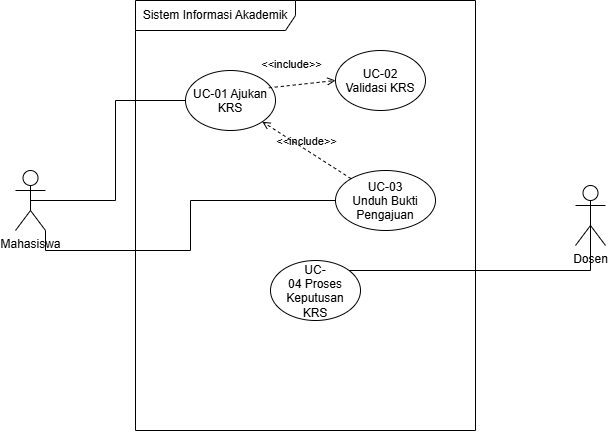

The diagram above was exported from draw.io. Its source (the exported page's mxGraphModel, read from the mxfile embedded in the PNG):
<mxGraphModel dx="774" dy="531" grid="1" gridSize="10" guides="1" tooltips="1" connect="1" arrows="1" fold="1" page="1" pageScale="1" pageWidth="850" pageHeight="1100" math="0" shadow="0">
  <root>
    <mxCell id="0" />
    <mxCell id="1" parent="0" />
    <mxCell id="8jHLC3z-kmEGMQn088xV-1" parent="1" style="shape=umlFrame;whiteSpace=wrap;html=1;pointerEvents=0;recursiveResize=0;container=1;collapsible=0;width=160;" value="Sistem Informasi Akademik" vertex="1">
      <mxGeometry height="430" width="340" x="200" y="250" as="geometry" />
    </mxCell>
    <mxCell id="8jHLC3z-kmEGMQn088xV-7" parent="8jHLC3z-kmEGMQn088xV-1" style="ellipse;whiteSpace=wrap;html=1;shapeInside=1;" value="UC-02 Validasi KRS" vertex="1">
      <mxGeometry height="60" width="90" x="200" y="50" as="geometry" />
    </mxCell>
    <mxCell id="8jHLC3z-kmEGMQn088xV-9" parent="8jHLC3z-kmEGMQn088xV-1" style="ellipse;whiteSpace=wrap;html=1;shapeInside=1;" value="UC-03 Unduh Bukti Pengajuan" vertex="1">
      <mxGeometry height="60" width="100" x="200" y="170" as="geometry" />
    </mxCell>
    <mxCell id="8jHLC3z-kmEGMQn088xV-10" parent="8jHLC3z-kmEGMQn088xV-1" style="ellipse;whiteSpace=wrap;html=1;shapeInside=1;" value="UC-01 Ajukan KRS&lt;div&gt;&lt;br/&gt;&lt;/div&gt;" vertex="1">
      <mxGeometry height="60" width="90" x="50" y="70" as="geometry" />
    </mxCell>
    <mxCell id="8jHLC3z-kmEGMQn088xV-17" edge="1" parent="8jHLC3z-kmEGMQn088xV-1" source="8jHLC3z-kmEGMQn088xV-10" style="html=1;verticalAlign=bottom;labelBackgroundColor=none;endArrow=open;endFill=0;dashed=1;rounded=0;entryX=0;entryY=0.5;entryDx=0;entryDy=0;exitX=0.926;exitY=0.289;exitDx=0;exitDy=0;exitPerimeter=0;" target="8jHLC3z-kmEGMQn088xV-7" value="&amp;lt;&amp;lt;include&amp;gt;&amp;gt;">
      <mxGeometry relative="1" width="160" x="-0.2646" y="12" as="geometry">
        <mxPoint x="-1" as="offset" />
        <mxPoint x="30" y="280" as="sourcePoint" />
        <mxPoint x="190" y="280" as="targetPoint" />
      </mxGeometry>
    </mxCell>
    <mxCell id="8jHLC3z-kmEGMQn088xV-18" edge="1" parent="8jHLC3z-kmEGMQn088xV-1" source="8jHLC3z-kmEGMQn088xV-9" style="html=1;verticalAlign=bottom;labelBackgroundColor=none;endArrow=open;endFill=0;dashed=1;rounded=0;entryX=1;entryY=1;entryDx=0;entryDy=0;" target="8jHLC3z-kmEGMQn088xV-10" value="&amp;lt;&amp;lt;include&amp;gt;&amp;gt;">
      <mxGeometry relative="1" width="160" as="geometry">
        <mxPoint x="160" y="250" as="sourcePoint" />
        <mxPoint x="320" y="250" as="targetPoint" />
      </mxGeometry>
    </mxCell>
    <mxCell id="GfXXc5VaWEVi0DeMwyuJ-1" parent="8jHLC3z-kmEGMQn088xV-1" style="ellipse;whiteSpace=wrap;html=1;shapeInside=1;" value="UC-04 Proses Keputusan KRS" vertex="1">
      <mxGeometry height="60" width="90" x="135" y="260" as="geometry" />
    </mxCell>
    <mxCell id="GfXXc5VaWEVi0DeMwyuJ-2" edge="1" parent="1" source="8jHLC3z-kmEGMQn088xV-2" style="edgeStyle=orthogonalEdgeStyle;rounded=0;orthogonalLoop=1;jettySize=auto;html=1;exitX=1;exitY=1;exitDx=0;exitDy=0;exitPerimeter=0;endArrow=none;endFill=0;" target="8jHLC3z-kmEGMQn088xV-9">
      <mxGeometry relative="1" as="geometry" />
    </mxCell>
    <mxCell id="GfXXc5VaWEVi0DeMwyuJ-4" edge="1" parent="1" source="8jHLC3z-kmEGMQn088xV-2" style="edgeStyle=orthogonalEdgeStyle;rounded=0;orthogonalLoop=1;jettySize=auto;html=1;exitX=0.5;exitY=0.5;exitDx=0;exitDy=0;exitPerimeter=0;entryX=0;entryY=0.5;entryDx=0;entryDy=0;endArrow=none;endFill=0;" target="8jHLC3z-kmEGMQn088xV-10">
      <mxGeometry relative="1" as="geometry" />
    </mxCell>
    <mxCell id="8jHLC3z-kmEGMQn088xV-2" parent="1" style="shape=umlActor;verticalLabelPosition=bottom;verticalAlign=top;html=1;" value="Mahasiswa" vertex="1">
      <mxGeometry height="60" width="30" x="80" y="420" as="geometry" />
    </mxCell>
    <mxCell id="GfXXc5VaWEVi0DeMwyuJ-3" edge="1" parent="1" source="8jHLC3z-kmEGMQn088xV-3" style="edgeStyle=orthogonalEdgeStyle;rounded=0;orthogonalLoop=1;jettySize=auto;html=1;exitX=0.5;exitY=0.5;exitDx=0;exitDy=0;exitPerimeter=0;endArrow=none;endFill=0;" target="GfXXc5VaWEVi0DeMwyuJ-1">
      <mxGeometry relative="1" as="geometry">
        <Array as="points">
          <mxPoint x="655" y="520" />
        </Array>
      </mxGeometry>
    </mxCell>
    <mxCell id="8jHLC3z-kmEGMQn088xV-3" parent="1" style="shape=umlActor;verticalLabelPosition=bottom;verticalAlign=top;html=1;" value="Dosen" vertex="1">
      <mxGeometry height="60" width="30" x="640" y="435" as="geometry" />
    </mxCell>
  </root>
</mxGraphModel>